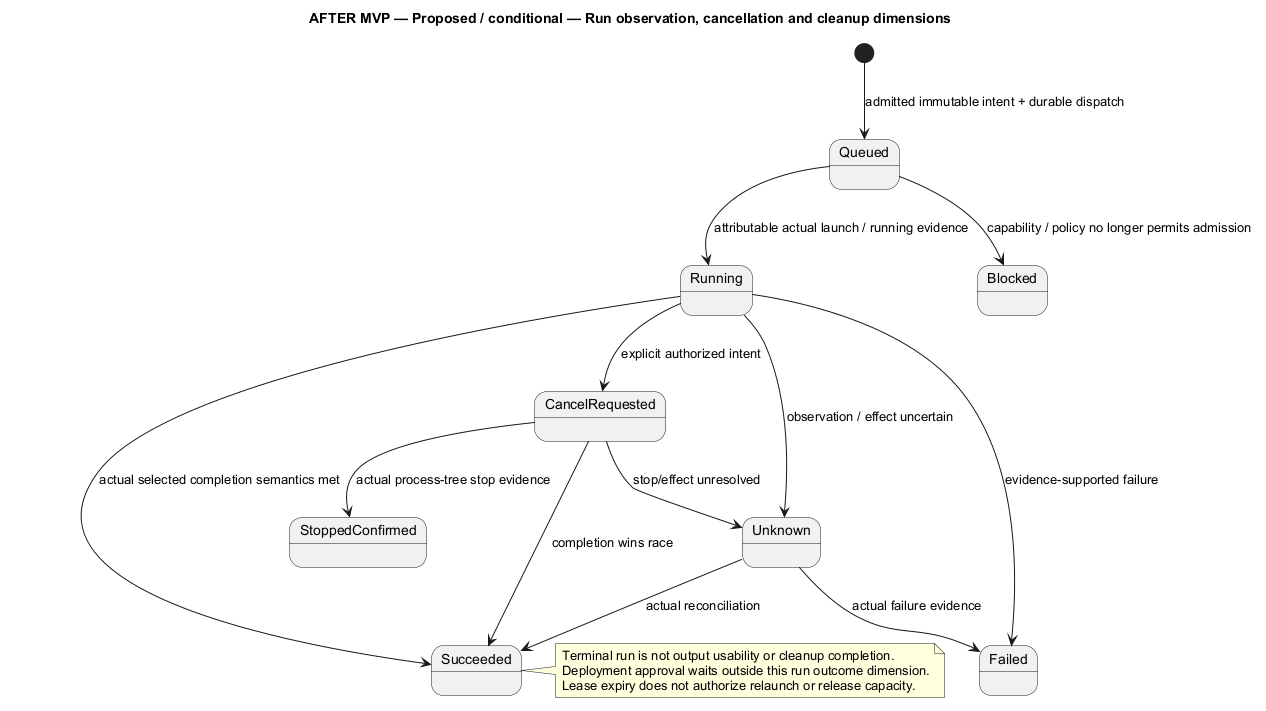

The diagram above was rendered by PlantUML. Its source (embedded in the PNG):
@startuml
' OWNER-MVP-2026-11-04 review: Future after MVP. Provider, advanced Sprint/review, or untrusted execution requirement retained as deferred.
title AFTER MVP — Proposed / conditional — Run observation, cancellation and cleanup dimensions
skinparam backgroundColor white
skinparam shadowing false
skinparam defaultFontName Arial

[*] --> Queued : admitted immutable intent + durable dispatch
Queued --> Running : attributable actual launch / running evidence
Queued --> Blocked : capability / policy no longer permits admission
Running --> Succeeded : actual selected completion semantics met
Running --> Failed : evidence-supported failure
Running --> Unknown : observation / effect uncertain
Running --> CancelRequested : explicit authorized intent
CancelRequested --> StoppedConfirmed : actual process-tree stop evidence
CancelRequested --> Succeeded : completion wins race
CancelRequested --> Unknown : stop/effect unresolved
Unknown --> Succeeded : actual reconciliation
Unknown --> Failed : actual failure evidence
note right of Succeeded
 Terminal run is not output usability or cleanup completion.
 Deployment approval waits outside this run outcome dimension.
 Lease expiry does not authorize relaunch or release capacity.
end note

@enduml